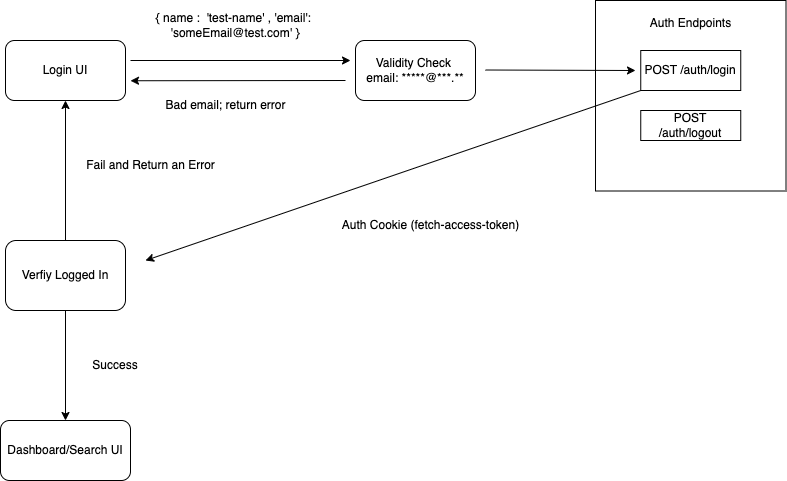

The diagram above was exported from draw.io. Its source (the exported page's mxGraphModel, read from the mxfile embedded in the PNG):
<mxGraphModel dx="783" dy="633" grid="1" gridSize="10" guides="1" tooltips="1" connect="1" arrows="1" fold="1" page="1" pageScale="1" pageWidth="850" pageHeight="1100" background="none" math="0" shadow="0">
  <root>
    <mxCell id="0" />
    <mxCell id="1" parent="0" />
    <mxCell id="2" value="" style="whiteSpace=wrap;html=1;aspect=fixed;" parent="1" vertex="1">
      <mxGeometry x="630" y="240" width="190.5" height="190.5" as="geometry" />
    </mxCell>
    <mxCell id="3" value="POST /auth/login" style="rounded=0;whiteSpace=wrap;html=1;" parent="1" vertex="1">
      <mxGeometry x="675.25" y="290" width="100" height="40" as="geometry" />
    </mxCell>
    <mxCell id="4" value="POST&lt;br&gt;/auth/logout" style="rounded=0;whiteSpace=wrap;html=1;" parent="1" vertex="1">
      <mxGeometry x="675.25" y="350" width="100" height="30" as="geometry" />
    </mxCell>
    <mxCell id="6" value="&lt;br&gt;Auth Endpoints&lt;br&gt;" style="text;html=1;strokeColor=none;fillColor=none;align=center;verticalAlign=middle;whiteSpace=wrap;rounded=0;" parent="1" vertex="1">
      <mxGeometry x="672.75" y="240" width="105" height="30" as="geometry" />
    </mxCell>
    <mxCell id="8" value="Login UI" style="rounded=1;whiteSpace=wrap;html=1;" parent="1" vertex="1">
      <mxGeometry x="40" y="280" width="120" height="60" as="geometry" />
    </mxCell>
    <mxCell id="16" style="edgeStyle=none;html=1;exitX=0.5;exitY=0;exitDx=0;exitDy=0;entryX=0.5;entryY=1;entryDx=0;entryDy=0;" parent="1" source="12" target="8" edge="1">
      <mxGeometry relative="1" as="geometry" />
    </mxCell>
    <mxCell id="21" style="edgeStyle=none;html=1;entryX=0.5;entryY=0;entryDx=0;entryDy=0;" parent="1" source="12" target="20" edge="1">
      <mxGeometry relative="1" as="geometry" />
    </mxCell>
    <mxCell id="12" value="Verfiy Logged In" style="rounded=1;whiteSpace=wrap;html=1;" parent="1" vertex="1">
      <mxGeometry x="40" y="480" width="120" height="70" as="geometry" />
    </mxCell>
    <mxCell id="15" value="Auth Cookie (fetch-access-token)&lt;br&gt;" style="text;html=1;align=center;verticalAlign=middle;resizable=0;points=[];autosize=1;strokeColor=none;fillColor=none;" parent="1" vertex="1">
      <mxGeometry x="365" y="450" width="200" height="30" as="geometry" />
    </mxCell>
    <mxCell id="18" value="Fail and Return an Error&lt;br&gt;" style="text;html=1;align=center;verticalAlign=middle;resizable=0;points=[];autosize=1;strokeColor=none;fillColor=none;" parent="1" vertex="1">
      <mxGeometry x="110" y="390" width="150" height="30" as="geometry" />
    </mxCell>
    <mxCell id="19" value="{ name :&amp;nbsp; 'test-name' , 'email':&amp;nbsp; 'someEmail@test.com' }" style="text;html=1;strokeColor=none;fillColor=none;align=center;verticalAlign=middle;whiteSpace=wrap;rounded=0;" parent="1" vertex="1">
      <mxGeometry x="175" y="240" width="190" height="50" as="geometry" />
    </mxCell>
    <mxCell id="20" value="Dashboard/Search UI" style="rounded=1;whiteSpace=wrap;html=1;" parent="1" vertex="1">
      <mxGeometry x="35" y="660" width="130" height="60" as="geometry" />
    </mxCell>
    <mxCell id="22" value="Success&lt;br&gt;" style="text;html=1;strokeColor=none;fillColor=none;align=center;verticalAlign=middle;whiteSpace=wrap;rounded=0;" parent="1" vertex="1">
      <mxGeometry x="120" y="590" width="60" height="30" as="geometry" />
    </mxCell>
    <mxCell id="24" value="Validity Check&amp;nbsp;&lt;br&gt;email: *****@***.**" style="rounded=1;whiteSpace=wrap;html=1;" parent="1" vertex="1">
      <mxGeometry x="390" y="280" width="120" height="60" as="geometry" />
    </mxCell>
    <mxCell id="27" value="" style="endArrow=classic;html=1;" parent="1" edge="1">
      <mxGeometry width="50" height="50" relative="1" as="geometry">
        <mxPoint x="165" y="300" as="sourcePoint" />
        <mxPoint x="385" y="300" as="targetPoint" />
      </mxGeometry>
    </mxCell>
    <mxCell id="28" value="" style="endArrow=classic;html=1;" parent="1" edge="1">
      <mxGeometry width="50" height="50" relative="1" as="geometry">
        <mxPoint x="380" y="320" as="sourcePoint" />
        <mxPoint x="165" y="320.25" as="targetPoint" />
      </mxGeometry>
    </mxCell>
    <mxCell id="29" value="Bad email; return error&lt;br&gt;" style="text;html=1;align=center;verticalAlign=middle;resizable=0;points=[];autosize=1;strokeColor=none;fillColor=none;" parent="1" vertex="1">
      <mxGeometry x="190" y="330" width="140" height="30" as="geometry" />
    </mxCell>
    <mxCell id="31" value="" style="endArrow=classic;html=1;" parent="1" edge="1">
      <mxGeometry width="50" height="50" relative="1" as="geometry">
        <mxPoint x="520" y="309.5" as="sourcePoint" />
        <mxPoint x="670" y="310" as="targetPoint" />
      </mxGeometry>
    </mxCell>
    <mxCell id="33" value="" style="endArrow=classic;html=1;exitX=0;exitY=1;exitDx=0;exitDy=0;" parent="1" source="3" edge="1">
      <mxGeometry width="50" height="50" relative="1" as="geometry">
        <mxPoint x="600" y="390" as="sourcePoint" />
        <mxPoint x="180" y="500" as="targetPoint" />
      </mxGeometry>
    </mxCell>
  </root>
</mxGraphModel>